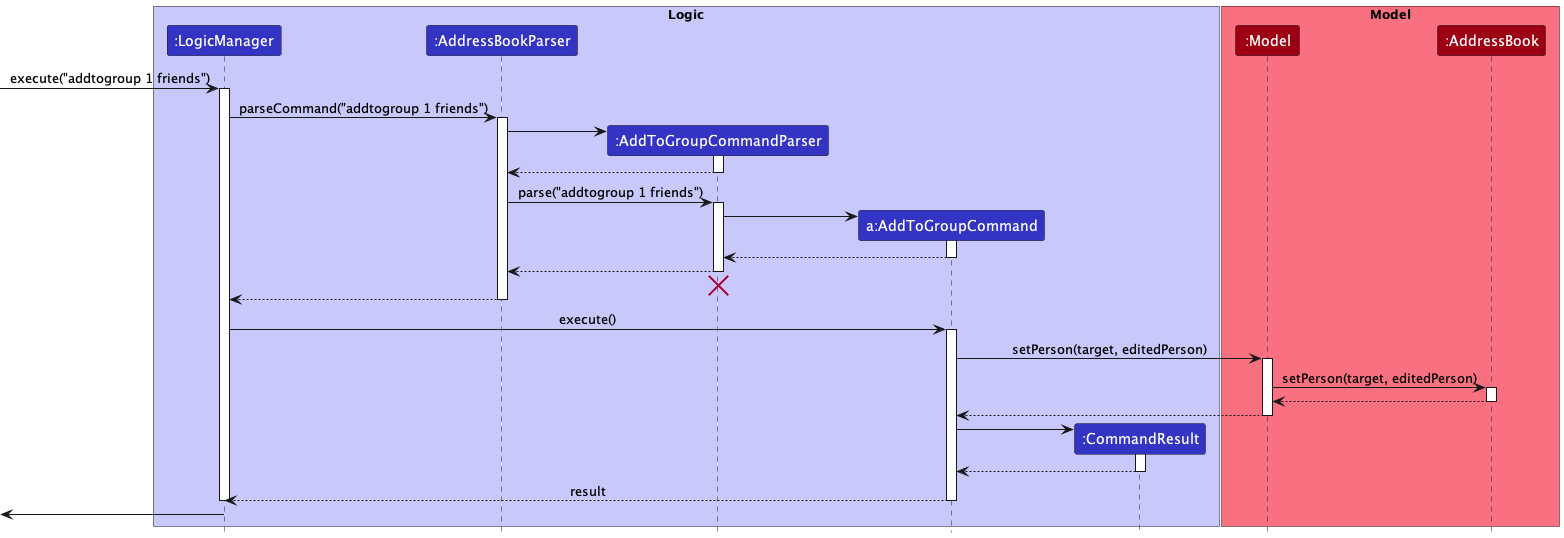

The diagram above was rendered by PlantUML. Its source (embedded in the PNG):
@startuml
!include style.puml

box "Logic" #C8C8FA
participant ":LogicManager" as LogicManager LOGIC_COLOR
participant ":AddressBookParser" as AddressBookParser LOGIC_COLOR
participant ":AddToGroupCommandParser" as AddToGroupCommandParser LOGIC_COLOR
participant "a:AddToGroupCommand" as AddToGroupCommand LOGIC_COLOR
participant ":CommandResult" as CommandResult LOGIC_COLOR
end box

box "Model" #F97181
participant ":Model" as Model MODEL_COLOR
participant ":AddressBook" as AddressBook MODEL_COLOR
end box

[-> LogicManager : execute("addtogroup 1 friends")
activate LogicManager

LogicManager -> AddressBookParser : parseCommand("addtogroup 1 friends")
activate AddressBookParser
create AddToGroupCommandParser

AddressBookParser -> AddToGroupCommandParser
activate AddToGroupCommandParser

AddToGroupCommandParser --> AddressBookParser
deactivate AddToGroupCommandParser

AddressBookParser -> AddToGroupCommandParser : parse("addtogroup 1 friends")
activate AddToGroupCommandParser

create AddToGroupCommand
AddToGroupCommandParser -> AddToGroupCommand
activate AddToGroupCommand

AddToGroupCommand --> AddToGroupCommandParser
deactivate AddToGroupCommand

AddToGroupCommandParser --> AddressBookParser
deactivate AddToGroupCommandParser

'Hidden arrow to position the destroy marker below the end of the activation bar.
AddToGroupCommandParser -[hidden]-> AddressBookParser
destroy AddToGroupCommandParser

AddressBookParser --> LogicManager
deactivate AddressBookParser




LogicManager -> AddToGroupCommand : execute()
activate AddToGroupCommand

AddToGroupCommand -> Model : setPerson(target, editedPerson)
activate Model

Model -> AddressBook : setPerson(target, editedPerson)
activate AddressBook

AddressBook --> Model
deactivate AddressBook

Model --> AddToGroupCommand
deactivate Model

create CommandResult
AddToGroupCommand -> CommandResult
activate CommandResult

CommandResult --> AddToGroupCommand
deactivate CommandResult

AddToGroupCommand --> LogicManager : result
deactivate AddToGroupCommand


deactivate LogicManager

[<- LogicManager

@enduml